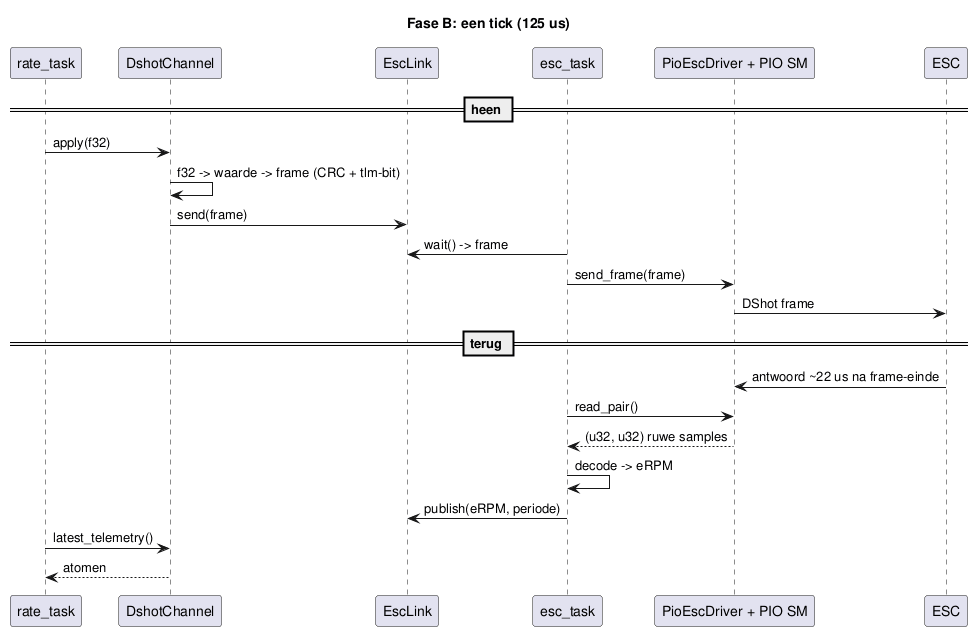

The diagram above was rendered by PlantUML. Its source (embedded in the PNG):
@startuml
title Fase B: een tick (125 us)

participant "rate_task" as R
participant "DshotChannel" as D
participant "EscLink" as L
participant "esc_task" as T
participant "PioEscDriver + PIO SM" as P
participant "ESC" as E

== heen ==
R -> D : apply(f32)
D -> D : f32 -> waarde -> frame (CRC + tlm-bit)
D -> L : send(frame)
T -> L : wait() -> frame
T -> P : send_frame(frame)
P -> E : DShot frame
== terug ==
E -> P : antwoord ~22 us na frame-einde
T -> P : read_pair()
P --> T : (u32, u32) ruwe samples
T -> T : decode -> eRPM
T -> L : publish(eRPM, periode)
R -> D : latest_telemetry()
D --> R : atomen
@enduml